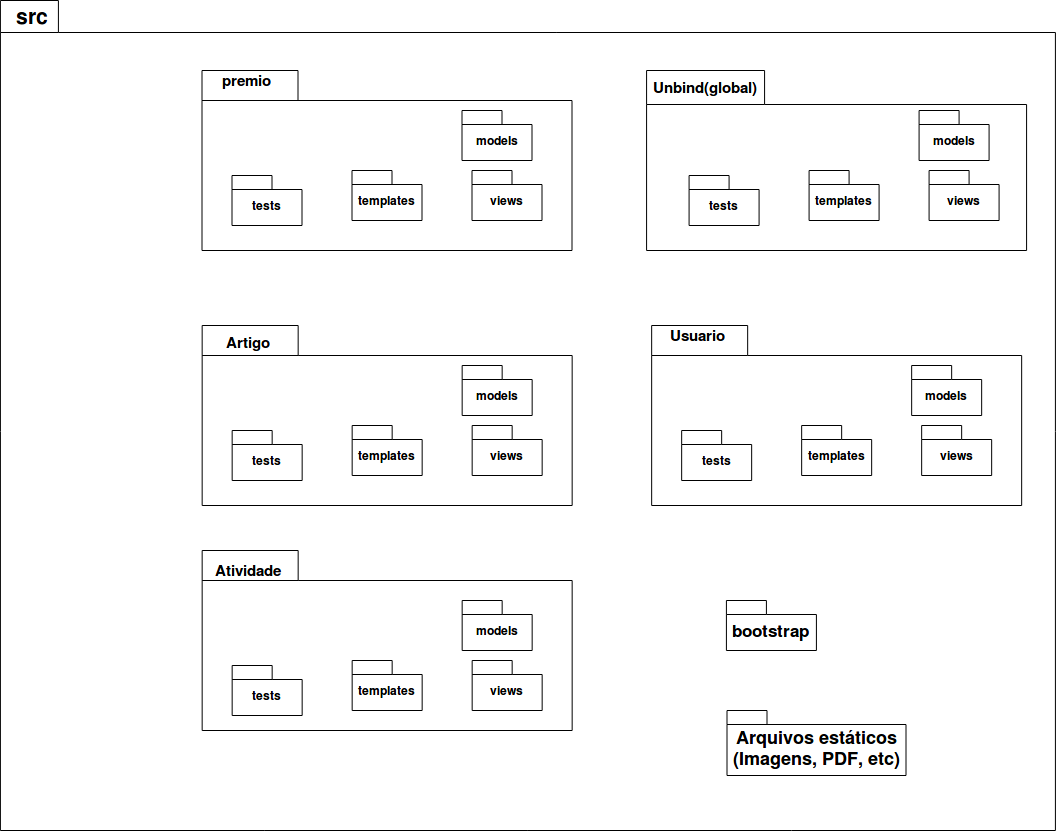

The diagram above was exported from draw.io. Its source (the exported page's mxGraphModel, read from the mxfile embedded in the PNG):
<mxGraphModel dx="-260" dy="795" grid="1" gridSize="10" guides="1" tooltips="1" connect="1" arrows="1" fold="1" page="1" pageScale="1" pageWidth="827" pageHeight="1169" math="0" shadow="0">
  <root>
    <mxCell id="0" />
    <mxCell id="1" parent="0" />
    <mxCell id="Di62V2FI9PbMhLopaFky-3" value="" style="shape=folder;fontStyle=1;spacingTop=10;tabWidth=58;tabHeight=32;tabPosition=left;html=1;" parent="1" vertex="1">
      <mxGeometry x="1709.9171645220588" y="70" width="1055" height="830" as="geometry" />
    </mxCell>
    <mxCell id="Di62V2FI9PbMhLopaFky-4" value="&lt;font style=&quot;font-size: 17px&quot;&gt;bootstrap&lt;/font&gt;" style="shape=folder;fontStyle=1;spacingTop=10;tabWidth=40;tabHeight=14;tabPosition=left;html=1;" parent="1" vertex="1">
      <mxGeometry x="2435.9171645220586" y="670" width="90" height="50" as="geometry" />
    </mxCell>
    <mxCell id="Di62V2FI9PbMhLopaFky-5" value="" style="shape=folder;fontStyle=1;spacingTop=10;tabWidth=96;tabHeight=30;tabPosition=left;html=1;" parent="1" vertex="1">
      <mxGeometry x="1911.5081679400275" y="140" width="370" height="180" as="geometry" />
    </mxCell>
    <mxCell id="Di62V2FI9PbMhLopaFky-6" value="models" style="shape=folder;fontStyle=1;spacingTop=10;tabWidth=40;tabHeight=14;tabPosition=left;html=1;" parent="1" vertex="1">
      <mxGeometry x="2171.5081679400273" y="180" width="70" height="50" as="geometry" />
    </mxCell>
    <mxCell id="Di62V2FI9PbMhLopaFky-7" value="templates" style="shape=folder;fontStyle=1;spacingTop=10;tabWidth=40;tabHeight=14;tabPosition=left;html=1;" parent="1" vertex="1">
      <mxGeometry x="2061.5081679400273" y="240" width="70" height="50" as="geometry" />
    </mxCell>
    <mxCell id="Di62V2FI9PbMhLopaFky-8" value="&lt;font style=&quot;font-size: 18px&quot;&gt;Arquivos estáticos&lt;br&gt;(Imagens, PDF, etc)&lt;br&gt;&lt;/font&gt;" style="shape=folder;fontStyle=1;spacingTop=10;tabWidth=40;tabHeight=14;tabPosition=left;html=1;" parent="1" vertex="1">
      <mxGeometry x="2436.5" y="780" width="179" height="65" as="geometry" />
    </mxCell>
    <mxCell id="Di62V2FI9PbMhLopaFky-9" value="views" style="shape=folder;fontStyle=1;spacingTop=10;tabWidth=40;tabHeight=14;tabPosition=left;html=1;" parent="1" vertex="1">
      <mxGeometry x="2181.5081679400273" y="240" width="70" height="50" as="geometry" />
    </mxCell>
    <mxCell id="Di62V2FI9PbMhLopaFky-10" value="tests" style="shape=folder;fontStyle=1;spacingTop=10;tabWidth=40;tabHeight=14;tabPosition=left;html=1;" parent="1" vertex="1">
      <mxGeometry x="1941.5081679400275" y="245" width="70" height="50" as="geometry" />
    </mxCell>
    <mxCell id="Di62V2FI9PbMhLopaFky-12" value="&lt;b style=&quot;font-size: 21px&quot;&gt;src&lt;/b&gt;" style="text;html=1;strokeColor=none;fillColor=none;align=center;verticalAlign=middle;whiteSpace=wrap;rounded=0;" parent="1" vertex="1">
      <mxGeometry x="1721.4171645220588" y="75" width="40" height="20" as="geometry" />
    </mxCell>
    <mxCell id="Di62V2FI9PbMhLopaFky-13" value="&lt;b style=&quot;font-size: 15px&quot;&gt;premio&lt;br&gt;&lt;/b&gt;" style="text;html=1;strokeColor=none;fillColor=none;align=center;verticalAlign=middle;whiteSpace=wrap;rounded=0;" parent="1" vertex="1">
      <mxGeometry x="1936.5081679400275" y="140" width="40" height="20" as="geometry" />
    </mxCell>
    <mxCell id="Di62V2FI9PbMhLopaFky-14" value="" style="shape=folder;fontStyle=1;spacingTop=10;tabWidth=96;tabHeight=30;tabPosition=left;html=1;" parent="1" vertex="1">
      <mxGeometry x="1911.6613506242338" y="395" width="370" height="180" as="geometry" />
    </mxCell>
    <mxCell id="Di62V2FI9PbMhLopaFky-15" value="models" style="shape=folder;fontStyle=1;spacingTop=10;tabWidth=40;tabHeight=14;tabPosition=left;html=1;" parent="1" vertex="1">
      <mxGeometry x="2171.661350624234" y="435" width="70" height="50" as="geometry" />
    </mxCell>
    <mxCell id="Di62V2FI9PbMhLopaFky-16" value="templates" style="shape=folder;fontStyle=1;spacingTop=10;tabWidth=40;tabHeight=14;tabPosition=left;html=1;" parent="1" vertex="1">
      <mxGeometry x="2061.661350624234" y="495" width="70" height="50" as="geometry" />
    </mxCell>
    <mxCell id="Di62V2FI9PbMhLopaFky-17" value="views" style="shape=folder;fontStyle=1;spacingTop=10;tabWidth=40;tabHeight=14;tabPosition=left;html=1;" parent="1" vertex="1">
      <mxGeometry x="2181.661350624234" y="495" width="70" height="50" as="geometry" />
    </mxCell>
    <mxCell id="Di62V2FI9PbMhLopaFky-18" value="tests" style="shape=folder;fontStyle=1;spacingTop=10;tabWidth=40;tabHeight=14;tabPosition=left;html=1;" parent="1" vertex="1">
      <mxGeometry x="1941.6613506242338" y="500" width="70" height="50" as="geometry" />
    </mxCell>
    <mxCell id="Di62V2FI9PbMhLopaFky-19" value="&lt;br&gt;&lt;b style=&quot;font-size: 15px&quot;&gt;Artigo&lt;/b&gt;" style="text;html=1;strokeColor=none;fillColor=none;align=center;verticalAlign=middle;whiteSpace=wrap;rounded=0;" parent="1" vertex="1">
      <mxGeometry x="1936.6613506242338" y="395" width="40" height="20" as="geometry" />
    </mxCell>
    <mxCell id="Di62V2FI9PbMhLopaFky-20" value="" style="shape=folder;fontStyle=1;spacingTop=10;tabWidth=118;tabHeight=34;tabPosition=left;html=1;" parent="1" vertex="1">
      <mxGeometry x="2356.0822724841887" y="140" width="380" height="180" as="geometry" />
    </mxCell>
    <mxCell id="Di62V2FI9PbMhLopaFky-21" value="models" style="shape=folder;fontStyle=1;spacingTop=10;tabWidth=40;tabHeight=14;tabPosition=left;html=1;" parent="1" vertex="1">
      <mxGeometry x="2628.590440424216" y="180" width="70" height="50" as="geometry" />
    </mxCell>
    <mxCell id="Di62V2FI9PbMhLopaFky-22" value="templates" style="shape=folder;fontStyle=1;spacingTop=10;tabWidth=40;tabHeight=14;tabPosition=left;html=1;" parent="1" vertex="1">
      <mxGeometry x="2518.590440424216" y="240" width="70" height="50" as="geometry" />
    </mxCell>
    <mxCell id="Di62V2FI9PbMhLopaFky-23" value="views" style="shape=folder;fontStyle=1;spacingTop=10;tabWidth=40;tabHeight=14;tabPosition=left;html=1;" parent="1" vertex="1">
      <mxGeometry x="2638.590440424216" y="240" width="70" height="50" as="geometry" />
    </mxCell>
    <mxCell id="Di62V2FI9PbMhLopaFky-24" value="tests" style="shape=folder;fontStyle=1;spacingTop=10;tabWidth=40;tabHeight=14;tabPosition=left;html=1;" parent="1" vertex="1">
      <mxGeometry x="2398.590440424216" y="245" width="70" height="50" as="geometry" />
    </mxCell>
    <mxCell id="Di62V2FI9PbMhLopaFky-25" value="&lt;br&gt;&lt;b style=&quot;font-size: 15px&quot;&gt;Unbind(global)&lt;/b&gt;" style="text;html=1;strokeColor=none;fillColor=none;align=center;verticalAlign=middle;whiteSpace=wrap;rounded=0;" parent="1" vertex="1">
      <mxGeometry x="2393.590440424216" y="140" width="40" height="20" as="geometry" />
    </mxCell>
    <mxCell id="Di62V2FI9PbMhLopaFky-26" value="" style="shape=folder;fontStyle=1;spacingTop=10;tabWidth=96;tabHeight=30;tabPosition=left;html=1;" parent="1" vertex="1">
      <mxGeometry x="2361.161350624234" y="395" width="370" height="180" as="geometry" />
    </mxCell>
    <mxCell id="Di62V2FI9PbMhLopaFky-27" value="models" style="shape=folder;fontStyle=1;spacingTop=10;tabWidth=40;tabHeight=14;tabPosition=left;html=1;" parent="1" vertex="1">
      <mxGeometry x="2621.161350624234" y="435" width="70" height="50" as="geometry" />
    </mxCell>
    <mxCell id="Di62V2FI9PbMhLopaFky-28" value="templates" style="shape=folder;fontStyle=1;spacingTop=10;tabWidth=40;tabHeight=14;tabPosition=left;html=1;" parent="1" vertex="1">
      <mxGeometry x="2511.161350624234" y="495" width="70" height="50" as="geometry" />
    </mxCell>
    <mxCell id="Di62V2FI9PbMhLopaFky-29" value="views" style="shape=folder;fontStyle=1;spacingTop=10;tabWidth=40;tabHeight=14;tabPosition=left;html=1;" parent="1" vertex="1">
      <mxGeometry x="2631.161350624234" y="495" width="70" height="50" as="geometry" />
    </mxCell>
    <mxCell id="Di62V2FI9PbMhLopaFky-30" value="tests" style="shape=folder;fontStyle=1;spacingTop=10;tabWidth=40;tabHeight=14;tabPosition=left;html=1;" parent="1" vertex="1">
      <mxGeometry x="2391.161350624234" y="500" width="70" height="50" as="geometry" />
    </mxCell>
    <mxCell id="Di62V2FI9PbMhLopaFky-31" value="&lt;b style=&quot;font-size: 15px&quot;&gt;Usuario&lt;/b&gt;" style="text;html=1;strokeColor=none;fillColor=none;align=center;verticalAlign=middle;whiteSpace=wrap;rounded=0;" parent="1" vertex="1">
      <mxGeometry x="2386.161350624234" y="395" width="40" height="20" as="geometry" />
    </mxCell>
    <mxCell id="Di62V2FI9PbMhLopaFky-32" value="" style="shape=folder;fontStyle=1;spacingTop=10;tabWidth=96;tabHeight=30;tabPosition=left;html=1;" parent="1" vertex="1">
      <mxGeometry x="1911.6613506242338" y="620" width="370" height="180" as="geometry" />
    </mxCell>
    <mxCell id="Di62V2FI9PbMhLopaFky-33" value="models" style="shape=folder;fontStyle=1;spacingTop=10;tabWidth=40;tabHeight=14;tabPosition=left;html=1;" parent="1" vertex="1">
      <mxGeometry x="2171.661350624234" y="670" width="70" height="50" as="geometry" />
    </mxCell>
    <mxCell id="Di62V2FI9PbMhLopaFky-34" value="templates" style="shape=folder;fontStyle=1;spacingTop=10;tabWidth=40;tabHeight=14;tabPosition=left;html=1;" parent="1" vertex="1">
      <mxGeometry x="2061.661350624234" y="730" width="70" height="50" as="geometry" />
    </mxCell>
    <mxCell id="Di62V2FI9PbMhLopaFky-35" value="views" style="shape=folder;fontStyle=1;spacingTop=10;tabWidth=40;tabHeight=14;tabPosition=left;html=1;" parent="1" vertex="1">
      <mxGeometry x="2181.661350624234" y="730" width="70" height="50" as="geometry" />
    </mxCell>
    <mxCell id="Di62V2FI9PbMhLopaFky-36" value="tests" style="shape=folder;fontStyle=1;spacingTop=10;tabWidth=40;tabHeight=14;tabPosition=left;html=1;" parent="1" vertex="1">
      <mxGeometry x="1941.6613506242338" y="735" width="70" height="50" as="geometry" />
    </mxCell>
    <mxCell id="Di62V2FI9PbMhLopaFky-37" value="&lt;b style=&quot;font-size: 15px&quot;&gt;Atividade&lt;/b&gt;" style="text;html=1;strokeColor=none;fillColor=none;align=center;verticalAlign=middle;whiteSpace=wrap;rounded=0;" parent="1" vertex="1">
      <mxGeometry x="1936.6613506242338" y="630" width="40" height="20" as="geometry" />
    </mxCell>
  </root>
</mxGraphModel>